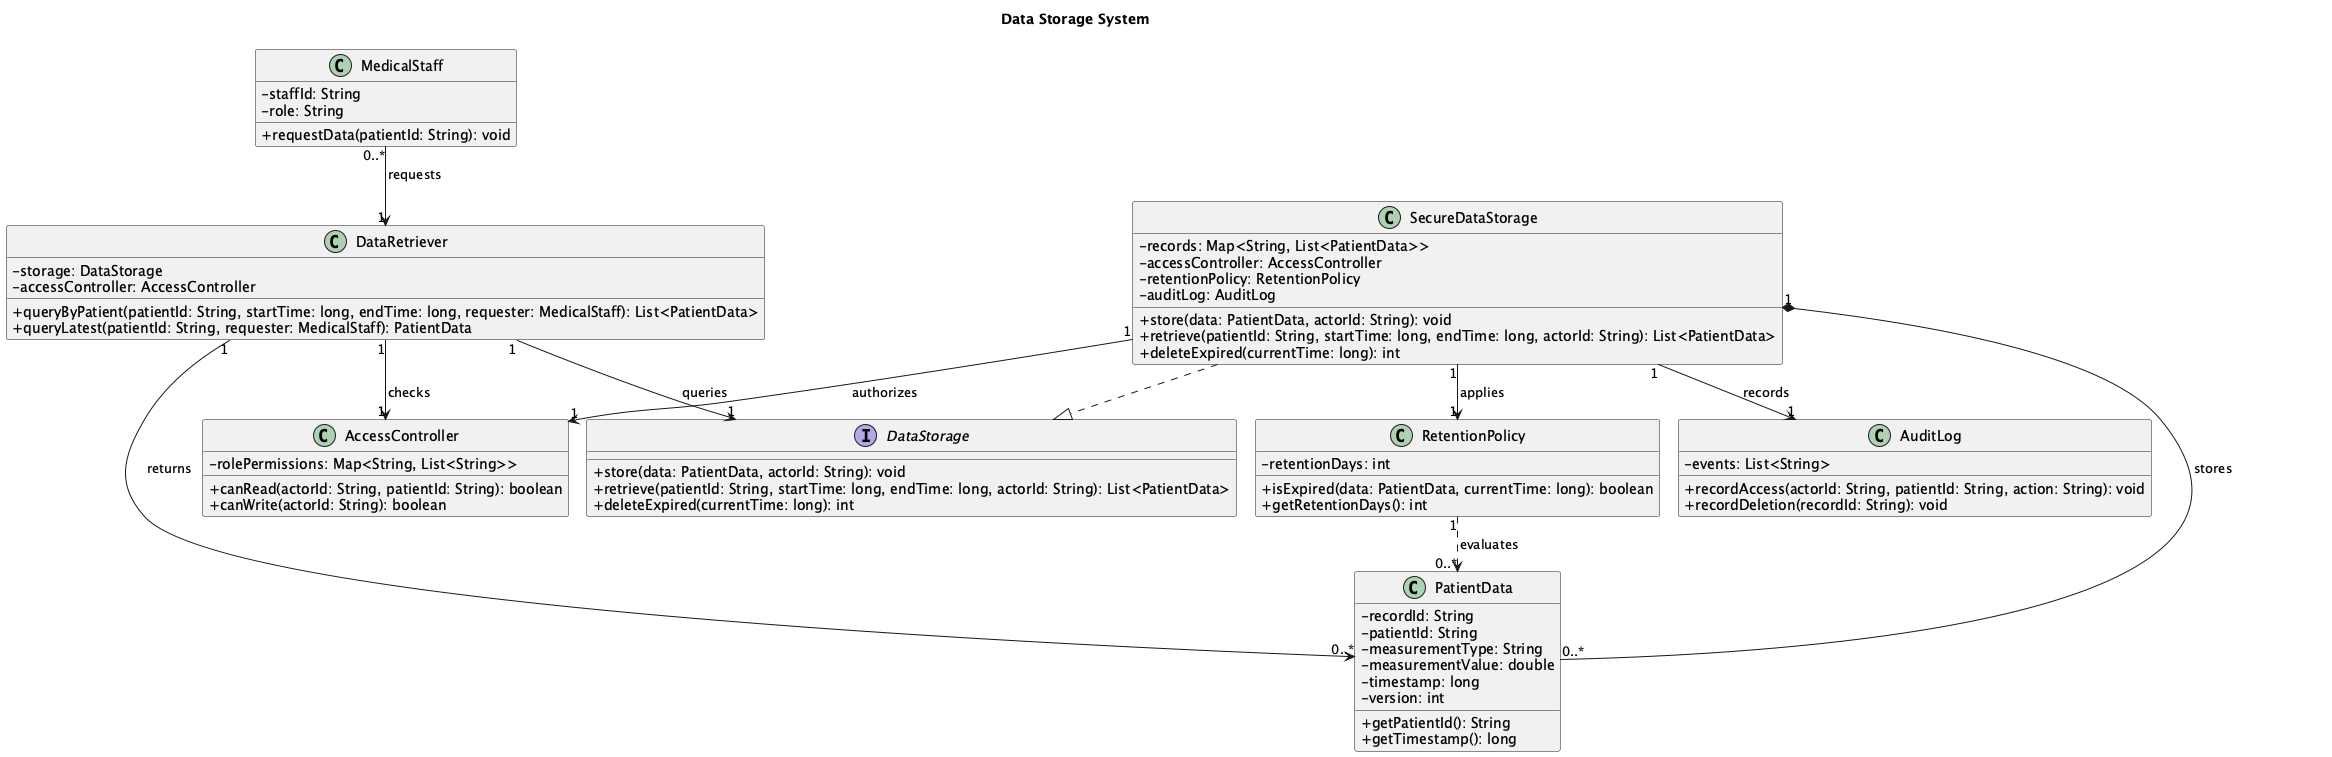

The diagram above was rendered by PlantUML. Its source (embedded in the PNG):
@startuml DataStorageSystem
!pragma layout smetana
title Data Storage System
skinparam classAttributeIconSize 0

interface DataStorage {
  +store(data: PatientData, actorId: String): void
  +retrieve(patientId: String, startTime: long, endTime: long, actorId: String): List<PatientData>
  +deleteExpired(currentTime: long): int
}

class SecureDataStorage {
  -records: Map<String, List<PatientData>>
  -accessController: AccessController
  -retentionPolicy: RetentionPolicy
  -auditLog: AuditLog
  +store(data: PatientData, actorId: String): void
  +retrieve(patientId: String, startTime: long, endTime: long, actorId: String): List<PatientData>
  +deleteExpired(currentTime: long): int
}

class PatientData {
  -recordId: String
  -patientId: String
  -measurementType: String
  -measurementValue: double
  -timestamp: long
  -version: int
  +getPatientId(): String
  +getTimestamp(): long
}

class DataRetriever {
  -storage: DataStorage
  -accessController: AccessController
  +queryByPatient(patientId: String, startTime: long, endTime: long, requester: MedicalStaff): List<PatientData>
  +queryLatest(patientId: String, requester: MedicalStaff): PatientData
}

class AccessController {
  -rolePermissions: Map<String, List<String>>
  +canRead(actorId: String, patientId: String): boolean
  +canWrite(actorId: String): boolean
}

class RetentionPolicy {
  -retentionDays: int
  +isExpired(data: PatientData, currentTime: long): boolean
  +getRetentionDays(): int
}

class AuditLog {
  -events: List<String>
  +recordAccess(actorId: String, patientId: String, action: String): void
  +recordDeletion(recordId: String): void
}

class MedicalStaff {
  -staffId: String
  -role: String
  +requestData(patientId: String): void
}

SecureDataStorage ..|> DataStorage
SecureDataStorage "1" *-- "0..*" PatientData : stores
SecureDataStorage "1" --> "1" AccessController : authorizes
SecureDataStorage "1" --> "1" RetentionPolicy : applies
SecureDataStorage "1" --> "1" AuditLog : records
DataRetriever "1" --> "1" DataStorage : queries
DataRetriever "1" --> "1" AccessController : checks
DataRetriever "1" --> "0..*" PatientData : returns
MedicalStaff "0..*" --> "1" DataRetriever : requests
RetentionPolicy "1" ..> "0..*" PatientData : evaluates

@enduml